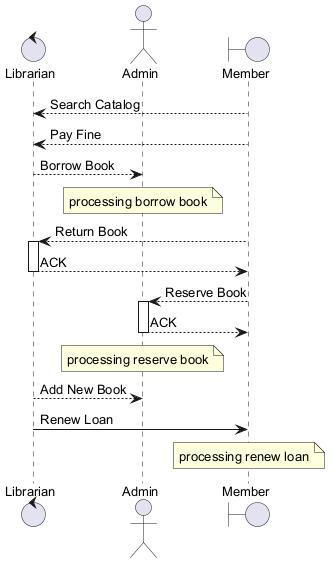

The diagram above was rendered by PlantUML. Its source (embedded in the PNG):
@startuml
skinparam backgroundColor #FFFFFF
skinparam classBackgroundColor #F1F8E9
skinparam classBorderColor #33691E
skinparam defaultFontSize 13
control "Librarian" as L
actor "Admin" as A
boundary "Member" as M
M --> L : Search Catalog
M --> L : Pay Fine
L --> A : Borrow Book
note over A : processing borrow book
M --> L : Return Book
activate L
L --> M : ACK
deactivate L
M --> A : Reserve Book
activate A
A --> M : ACK
deactivate A
note over A : processing reserve book
L --> A : Add New Book
L -> M : Renew Loan
note over M : processing renew loan
@enduml